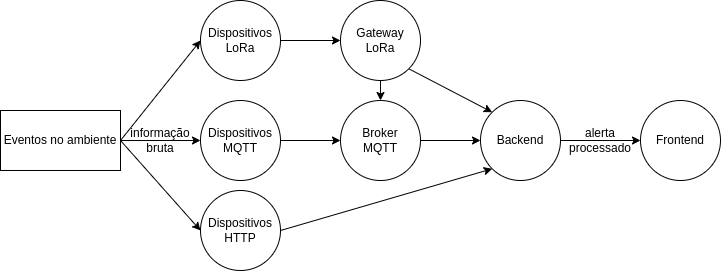

The diagram above was exported from draw.io. Its source (the exported page's mxGraphModel, read from the mxfile embedded in the PNG):
<mxGraphModel dx="364" dy="350" grid="1" gridSize="10" guides="1" tooltips="1" connect="1" arrows="1" fold="1" page="1" pageScale="1" pageWidth="850" pageHeight="1100" math="0" shadow="0">
  <root>
    <mxCell id="0" />
    <mxCell id="1" parent="0" />
    <mxCell id="6-BFR79x1wfVHCBuoXgv-1" style="edgeStyle=none;html=1;exitX=1;exitY=0.5;exitDx=0;exitDy=0;entryX=0;entryY=0.5;entryDx=0;entryDy=0;" edge="1" parent="1" source="6-BFR79x1wfVHCBuoXgv-2" target="6-BFR79x1wfVHCBuoXgv-4">
      <mxGeometry relative="1" as="geometry" />
    </mxCell>
    <mxCell id="6-BFR79x1wfVHCBuoXgv-10" style="edgeStyle=none;html=1;exitX=1;exitY=0.5;exitDx=0;exitDy=0;" edge="1" parent="1" source="6-BFR79x1wfVHCBuoXgv-2" target="6-BFR79x1wfVHCBuoXgv-8">
      <mxGeometry relative="1" as="geometry" />
    </mxCell>
    <mxCell id="6-BFR79x1wfVHCBuoXgv-11" style="edgeStyle=none;html=1;exitX=1;exitY=0.5;exitDx=0;exitDy=0;entryX=0;entryY=0.5;entryDx=0;entryDy=0;" edge="1" parent="1" source="6-BFR79x1wfVHCBuoXgv-2" target="6-BFR79x1wfVHCBuoXgv-9">
      <mxGeometry relative="1" as="geometry" />
    </mxCell>
    <mxCell id="6-BFR79x1wfVHCBuoXgv-2" value="Eventos no ambiente" style="rounded=0;whiteSpace=wrap;html=1;" vertex="1" parent="1">
      <mxGeometry x="120" y="170" width="120" height="60" as="geometry" />
    </mxCell>
    <mxCell id="6-BFR79x1wfVHCBuoXgv-15" style="edgeStyle=none;html=1;exitX=1;exitY=0.5;exitDx=0;exitDy=0;entryX=0;entryY=0.5;entryDx=0;entryDy=0;" edge="1" parent="1" source="6-BFR79x1wfVHCBuoXgv-4" target="6-BFR79x1wfVHCBuoXgv-14">
      <mxGeometry relative="1" as="geometry" />
    </mxCell>
    <mxCell id="6-BFR79x1wfVHCBuoXgv-4" value="Dispositivos&lt;br&gt;LoRa" style="ellipse;whiteSpace=wrap;html=1;aspect=fixed;" vertex="1" parent="1">
      <mxGeometry x="320" y="60" width="80" height="80" as="geometry" />
    </mxCell>
    <mxCell id="6-BFR79x1wfVHCBuoXgv-6" value="informação bruta" style="text;html=1;strokeColor=none;fillColor=none;align=center;verticalAlign=middle;whiteSpace=wrap;rounded=0;" vertex="1" parent="1">
      <mxGeometry x="250" y="185" width="60" height="30" as="geometry" />
    </mxCell>
    <mxCell id="6-BFR79x1wfVHCBuoXgv-13" style="edgeStyle=none;html=1;exitX=1;exitY=0.5;exitDx=0;exitDy=0;entryX=0;entryY=0.5;entryDx=0;entryDy=0;" edge="1" parent="1" source="6-BFR79x1wfVHCBuoXgv-8" target="6-BFR79x1wfVHCBuoXgv-12">
      <mxGeometry relative="1" as="geometry" />
    </mxCell>
    <mxCell id="6-BFR79x1wfVHCBuoXgv-8" value="Dispositivos&lt;br&gt;MQTT" style="ellipse;whiteSpace=wrap;html=1;aspect=fixed;" vertex="1" parent="1">
      <mxGeometry x="320" y="160" width="80" height="80" as="geometry" />
    </mxCell>
    <mxCell id="6-BFR79x1wfVHCBuoXgv-20" style="edgeStyle=none;html=1;exitX=1;exitY=0.5;exitDx=0;exitDy=0;entryX=0;entryY=1;entryDx=0;entryDy=0;" edge="1" parent="1" source="6-BFR79x1wfVHCBuoXgv-9" target="6-BFR79x1wfVHCBuoXgv-16">
      <mxGeometry relative="1" as="geometry" />
    </mxCell>
    <mxCell id="6-BFR79x1wfVHCBuoXgv-9" value="Dispositivos&lt;br&gt;HTTP" style="ellipse;whiteSpace=wrap;html=1;aspect=fixed;" vertex="1" parent="1">
      <mxGeometry x="320" y="250" width="80" height="80" as="geometry" />
    </mxCell>
    <mxCell id="6-BFR79x1wfVHCBuoXgv-19" style="edgeStyle=none;html=1;exitX=1;exitY=0.5;exitDx=0;exitDy=0;entryX=0;entryY=0.5;entryDx=0;entryDy=0;" edge="1" parent="1" source="6-BFR79x1wfVHCBuoXgv-12" target="6-BFR79x1wfVHCBuoXgv-16">
      <mxGeometry relative="1" as="geometry" />
    </mxCell>
    <mxCell id="6-BFR79x1wfVHCBuoXgv-12" value="Broker&lt;br&gt;MQTT" style="ellipse;whiteSpace=wrap;html=1;aspect=fixed;" vertex="1" parent="1">
      <mxGeometry x="460" y="160" width="80" height="80" as="geometry" />
    </mxCell>
    <mxCell id="6-BFR79x1wfVHCBuoXgv-18" style="edgeStyle=none;html=1;exitX=1;exitY=1;exitDx=0;exitDy=0;entryX=0;entryY=0;entryDx=0;entryDy=0;" edge="1" parent="1" source="6-BFR79x1wfVHCBuoXgv-14" target="6-BFR79x1wfVHCBuoXgv-16">
      <mxGeometry relative="1" as="geometry" />
    </mxCell>
    <mxCell id="6-BFR79x1wfVHCBuoXgv-21" style="edgeStyle=none;html=1;exitX=0.5;exitY=1;exitDx=0;exitDy=0;entryX=0.5;entryY=0;entryDx=0;entryDy=0;" edge="1" parent="1" source="6-BFR79x1wfVHCBuoXgv-14" target="6-BFR79x1wfVHCBuoXgv-12">
      <mxGeometry relative="1" as="geometry" />
    </mxCell>
    <mxCell id="6-BFR79x1wfVHCBuoXgv-14" value="Gateway&lt;br&gt;LoRa" style="ellipse;whiteSpace=wrap;html=1;aspect=fixed;" vertex="1" parent="1">
      <mxGeometry x="460" y="60" width="80" height="80" as="geometry" />
    </mxCell>
    <mxCell id="6-BFR79x1wfVHCBuoXgv-23" style="edgeStyle=none;html=1;exitX=1;exitY=0.5;exitDx=0;exitDy=0;entryX=0;entryY=0.5;entryDx=0;entryDy=0;" edge="1" parent="1" source="6-BFR79x1wfVHCBuoXgv-16" target="6-BFR79x1wfVHCBuoXgv-22">
      <mxGeometry relative="1" as="geometry" />
    </mxCell>
    <mxCell id="6-BFR79x1wfVHCBuoXgv-16" value="Backend" style="ellipse;whiteSpace=wrap;html=1;aspect=fixed;" vertex="1" parent="1">
      <mxGeometry x="600" y="160" width="80" height="80" as="geometry" />
    </mxCell>
    <mxCell id="6-BFR79x1wfVHCBuoXgv-22" value="Frontend" style="ellipse;whiteSpace=wrap;html=1;aspect=fixed;" vertex="1" parent="1">
      <mxGeometry x="760" y="160" width="80" height="80" as="geometry" />
    </mxCell>
    <mxCell id="JfstejluEEpdsWlLSk-V-1" value="alerta&lt;br&gt;processado" style="text;html=1;strokeColor=none;fillColor=none;align=center;verticalAlign=middle;whiteSpace=wrap;rounded=0;" vertex="1" parent="1">
      <mxGeometry x="690" y="185" width="60" height="30" as="geometry" />
    </mxCell>
  </root>
</mxGraphModel>